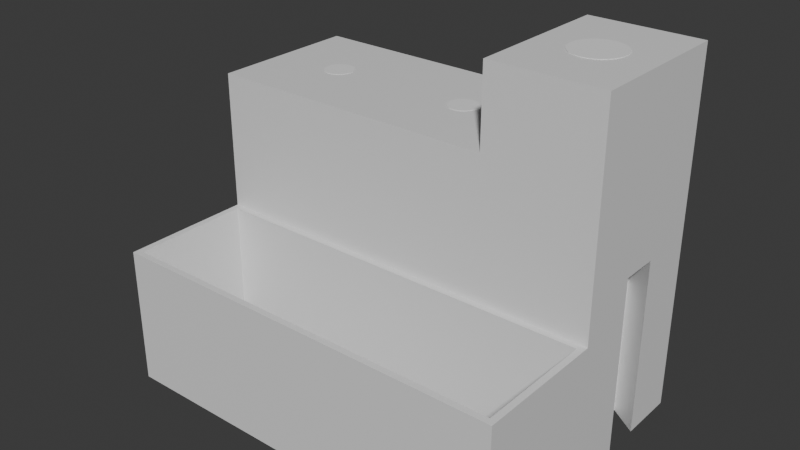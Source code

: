 # Source: LTTHolder7.blend  (saved by Blender 5.0.119; exported with 4.5.12 LTS)
import bpy
from mathutils import Matrix  # noqa: F401  (used for matrix-valued properties, if any)

bpy.ops.wm.read_factory_settings(use_empty=True)
scene = bpy.context.scene
scene.name = 'Scene'

# ---- collections
col_collection = bpy.data.collections.new('Collection'); scene.collection.children.link(col_collection)

# ---- materials (node trees are filled in below, after node groups)
mat_material = bpy.data.materials.new('Material')
mat_material.alpha_threshold = 0.0
mat_material.use_backface_culling_lightprobe_volume = False
mat_material.roughness = 0.5
mat_material.line_color = (0.0, 0.0, 0.0, 1.0)

# ---- material node trees
mat_material.use_nodes = True; mat_material.node_tree.nodes.clear()
_N = mat_material.node_tree.nodes; _L = mat_material.node_tree.links
n0 = _N.new('ShaderNodeOutputMaterial'); n0.name = 'Material Output'; n0.location = (200, 100)
n1 = _N.new('ShaderNodeBsdfPrincipled'); n1.name = 'Principled BSDF'; n1.location = (-200, 100)
_L.new(n1.outputs[0], n0.inputs[0])
n0.is_active_output = True

# ---- world
world_world = bpy.data.worlds.new('World'); scene.world = world_world
world_world.use_nodes = True; world_world.node_tree.nodes.clear()
_N = world_world.node_tree.nodes; _L = world_world.node_tree.links
n0 = _N.new('ShaderNodeOutputWorld'); n0.name = 'World Output'; n0.location = (200, 100)
n1 = _N.new('ShaderNodeBackground'); n1.name = 'Background'; n1.location = (-200, 100)
n1.inputs[0].default_value = (0.05088, 0.05088, 0.05088, 1.0)
_L.new(n1.outputs[0], n0.inputs[0])
n0.is_active_output = True
world_world.color = (0.05088, 0.05088, 0.05088)
world_world.sun_shadow_jitter_overblur = 0.0

# ---- meshes
me_cube = bpy.data.meshes.new('Cube')
me_cube.from_pydata([(-42.7, 4.9, -39.18), (5.9, 4.9, -39.18), (67.0, 25.0, 58.5), (-41.74, 4.806, -39.18), (48.6, 8.45, 28.17), (67.0, 25.0, -58.5), (-40.82, 4.527, -39.18), (6.856, 4.806, -39.18), (67.0, -25.0, 58.5), (-39.98, 4.074, -39.18), (50.25, 8.288, 28.17), (7.775, 4.527, -39.18), (-39.24, 3.465, -39.18), (67.0, -25.0, -58.5), (-67.0, 25.0, -58.5), (-38.63, 2.722, -39.18), (8.622, 4.074, -39.18), (51.83, 7.807, 28.17), (-38.17, 1.875, -39.18), (-64.92, -27.08, -12.9), (9.365, 3.465, -39.18), (-37.89, 0.9559, -39.18), (-67.0, -25.0, -58.5), (53.29, 7.026, 28.17), (-37.8, 0.0, -39.18), (9.974, 2.722, -39.18), (30.2, 25.0, -58.5), (30.2, -25.0, 58.5), (-37.89, -0.9559, -39.18), (10.43, 1.875, -39.18), (54.58, 5.975, 28.17), (-38.17, -1.875, -39.18), (30.2, -25.0, -58.5), (10.71, 0.9559, -39.18), (-38.63, -2.722, -39.18), (30.2, 25.0, 58.5), (10.8, 0.0, -39.18), (-39.24, -3.465, -39.18), (55.63, 4.695, 28.17), (30.2, -25.0, 32.7), (-39.98, -4.074, -39.18), (10.71, -0.9559, -39.18), (-67.0, -25.0, 32.7), (-40.82, -4.527, -39.18), (56.41, 3.234, 28.17), (-67.0, 25.0, 32.7), (-41.74, -4.806, -39.18), (10.43, -1.875, -39.18), (30.2, 25.0, 32.7), (-42.7, -4.9, -39.18), (56.89, 1.649, 28.17), (9.974, -2.722, -39.18), (-43.66, -4.806, -39.18), (30.2, -27.08, -12.9), (-44.58, -4.527, -39.18), (9.365, -3.465, -39.18), (57.05, 0.0, 28.17), (-45.42, -4.074, -39.18), (-18.4, -27.08, -12.9), (8.622, -4.074, -39.18), (-46.16, -3.465, -39.18), (-64.92, -65.92, -12.9), (7.775, -4.527, -39.18), (-46.77, -2.722, -39.18), (56.89, -1.649, 28.17), (-67.0, -68.0, -58.5), (-47.23, -1.875, -39.18), (6.856, -4.806, -39.18), (-47.51, -0.9559, -39.18), (30.2, -68.0, -58.5), (56.41, -3.234, 28.17), (5.9, -4.9, -39.18), (-47.6, 0.0, -39.18), (64.92, -27.08, -12.9), (-47.51, 0.9559, -39.18), (55.63, -4.695, 28.17), (4.944, -4.806, -39.18), (64.92, -65.92, -12.9), (-47.23, 1.875, -39.18), (54.58, -5.975, 28.17), (67.0, -68.0, -58.5), (-46.77, 2.722, -39.18), (4.025, -4.527, -39.18), (30.2, -25.0, -12.9), (-46.16, 3.465, -39.18), (53.29, -7.026, 28.17), (3.178, -4.074, -39.18), (-45.42, 4.074, -39.18), (-18.4, -25.0, -12.9), (-67.0, -25.0, -12.9), (-44.58, 4.527, -39.18), (2.435, -3.465, -39.18), (51.83, -7.807, 28.17), (-43.66, 4.806, -39.18), (-67.0, -68.0, -12.9), (1.826, -2.722, -39.18), (67.0, -25.0, -12.9), (50.25, -8.288, 28.17), (1.373, -1.875, -39.18), (67.0, -68.0, -12.9), (1.094, -0.9559, -39.18), (30.2, -27.08, -55.97), (48.6, -8.45, 28.17), (1.0, 0.0, -39.18), (-18.4, -27.08, -55.97), (-64.92, -27.08, -55.97), (1.094, 0.9559, -39.18), (46.95, -8.288, 28.17), (-64.92, -65.92, -55.97), (1.373, 1.875, -39.18), (64.92, -27.08, -55.97), (45.37, -7.807, 28.17), (1.826, 2.722, -39.18), (64.92, -65.92, -55.97), (67.0, 0.0, 58.5), (2.435, 3.465, -39.18), (48.6, 25.0, 58.5), (43.91, -7.026, 28.17), (48.6, -25.0, 58.5), (3.178, 4.074, -39.18), (30.2, 0.0, 58.5), (42.62, -5.975, 28.17), (4.025, 4.527, -39.18), (-18.4, 12.5, 32.7), (41.57, -4.695, 28.17), (4.944, 4.806, -39.18), (5.9, 12.5, 32.7), (40.79, -3.234, 28.17), (30.2, 12.5, 32.7), (5.9, -12.5, 32.7), (40.31, -1.649, 28.17), (-42.7, 12.5, 32.7), (5.9, 25.0, 32.7), (5.9, -25.0, 32.7), (40.15, 0.0, 28.17), (-42.7, -12.5, 32.7), (40.31, 1.649, 28.17), (-18.4, -12.5, 32.7), (-67.0, 12.5, 32.7), (40.79, 3.234, 28.17), (-18.4, 0.0, 32.7), (41.57, 4.695, 28.17), (-18.4, 25.0, 32.7), (-42.7, 25.0, 32.7), (-42.7, -25.0, 32.7), (42.62, 5.975, 28.17), (-67.0, 0.0, 32.7), (-67.0, -12.5, 32.7), (43.91, 7.026, 28.17), (30.2, 0.0, 32.7), (30.2, -12.5, 32.7), (45.37, 7.807, 28.17), (-18.4, -25.0, 32.7), (46.95, 8.288, 28.17), (40.79, -3.234, 58.5), (40.31, -1.649, 58.5), (40.15, 0.0, 58.5), (42.62, -5.975, 58.5), (41.57, -4.695, 58.5), (45.37, -7.807, 58.5), (43.91, -7.026, 58.5), (46.95, -8.288, 58.5), (48.6, -8.45, 58.5), (50.25, -8.288, 58.5), (53.29, -7.026, 58.5), (51.83, -7.807, 58.5), (57.05, 0.0, 58.5), (56.89, -1.649, 58.5), (54.58, -5.975, 58.5), (55.63, -4.695, 58.5), (56.41, -3.234, 58.5), (50.25, 8.288, 58.5), (48.6, 8.45, 58.5), (51.83, 7.807, 58.5), (53.29, 7.026, 58.5), (55.63, 4.695, 58.5), (54.58, 5.975, 58.5), (56.89, 1.649, 58.5), (56.41, 3.234, 58.5), (40.31, 1.649, 58.5), (40.79, 3.234, 58.5), (41.57, 4.695, 58.5), (42.62, 5.975, 58.5), (45.37, 7.807, 58.5), (43.91, 7.026, 58.5), (46.95, 8.288, 58.5), (5.9, -4.9, 32.7), (5.9, -4.9, 32.7), (8.622, -4.074, 32.7), (7.775, -4.527, 32.7), (6.856, -4.806, 32.7), (9.974, -2.722, 32.7), (10.8, 0.0, 32.7), (10.43, -1.875, 32.7), (10.71, -0.9559, 32.7), (9.365, -3.465, 32.7), (1.826, -2.722, 32.7), (2.435, -3.465, 32.7), (4.025, -4.527, 32.7), (4.944, -4.806, 32.7), (3.178, -4.074, 32.7), (1.094, -0.9559, 32.7), (1.0, 0.0, 32.7), (1.373, -1.875, 32.7), (1.094, 0.9559, 32.7), (1.826, 2.722, 32.7), (1.373, 1.875, 32.7), (3.178, 4.074, 32.7), (4.944, 4.806, 32.7), (5.9, 4.9, 32.7), (4.025, 4.527, 32.7), (2.435, 3.465, 32.7), (10.43, 1.875, 32.7), (10.71, 0.9559, 32.7), (7.775, 4.527, 32.7), (6.856, 4.806, 32.7), (8.622, 4.074, 32.7), (9.974, 2.722, 32.7), (9.365, 3.465, 32.7), (-41.74, -4.806, 32.7), (-42.7, -4.9, 32.7), (-39.98, -4.074, 32.7), (-40.82, -4.527, 32.7), (-37.8, 0.0, 32.7), (-37.89, -0.9559, 32.7), (-38.63, -2.722, 32.7), (-38.17, -1.875, 32.7), (-39.24, -3.465, 32.7), (-46.77, -2.722, 32.7), (-46.16, -3.465, 32.7), (-44.58, -4.527, 32.7), (-43.66, -4.806, 32.7), (-45.42, -4.074, 32.7), (-47.51, -0.9559, 32.7), (-47.6, 0.0, 32.7), (-47.23, -1.875, 32.7), (-47.51, 0.9559, 32.7), (-47.23, 1.875, 32.7), (-46.77, 2.722, 32.7), (-43.66, 4.806, 32.7), (-42.7, 4.9, 32.7), (-45.42, 4.074, 32.7), (-44.58, 4.527, 32.7), (-46.16, 3.465, 32.7), (-38.17, 1.875, 32.7), (-37.89, 0.9559, 32.7), (-41.74, 4.806, 32.7), (-40.82, 4.527, 32.7), (-38.63, 2.722, 32.7), (-39.24, 3.465, 32.7), (-39.98, 4.074, 32.7), (30.2, 0.0, -58.5), (48.6, 25.0, -58.5), (48.6, -25.0, -58.5), (48.6, 0.0, -58.5), (30.2, -12.5, -58.5), (39.4, 25.0, -58.5), (67.0, -12.5, -58.5), (39.4, -25.0, -58.5), (30.2, 12.5, -58.5), (57.8, 25.0, -58.5), (67.0, 12.5, -58.5), (57.8, -25.0, -58.5), (48.6, -12.5, -58.5), (48.6, 12.5, -58.5), (39.4, 0.0, -58.5), (57.8, 0.0, -58.5), (57.8, 12.5, -58.5), (39.4, 12.5, -58.5), (39.4, -12.5, -58.5), (57.8, -12.5, -58.5), (30.2, -18.75, -58.5), (34.8, 25.0, -58.5), (67.0, -18.75, -58.5), (34.8, -25.0, -58.5), (30.2, 6.25, -58.5), (53.2, 25.0, -58.5), (67.0, 6.25, -58.5), (53.2, -25.0, -58.5), (48.6, -18.75, -58.5), (48.6, 6.25, -58.5), (34.8, 0.0, -58.5), (53.2, 0.0, -58.5), (30.2, -6.25, -58.5), (44.0, 25.0, -58.5), (67.0, -6.25, -58.5), (44.0, -25.0, -58.5), (30.2, 18.75, -58.5), (62.4, 25.0, -58.5), (67.0, 18.75, -58.5), (62.4, -25.0, -58.5), (48.6, -6.25, -58.5), (48.6, 18.75, -58.5), (44.0, 0.0, -58.5), (57.8, 6.25, -58.5), (57.8, 18.75, -58.5), (53.2, 12.5, -58.5), (62.4, 12.5, -58.5), (39.4, 6.25, -58.5), (39.4, 18.75, -58.5), (34.8, 12.5, -58.5), (44.0, 12.5, -58.5), (39.4, -18.75, -58.5), (39.4, -6.25, -58.5), (34.8, -12.5, -58.5), (44.0, -12.5, -58.5), (57.8, -18.75, -58.5), (57.8, -6.25, -58.5), (53.2, -12.5, -58.5), (62.4, -12.5, -58.5), (53.2, -6.25, -58.5), (53.2, -18.75, -58.5), (44.0, -6.25, -58.5), (34.8, -6.25, -58.5), (34.8, -18.75, -58.5), (44.0, 18.75, -58.5), (34.8, 18.75, -58.5), (34.8, 6.25, -58.5), (62.4, 18.75, -58.5), (53.2, 18.75, -58.5), (53.2, 6.25, -58.5), (44.0, 6.25, -58.5), (44.0, -18.75, -58.5), (62.4, -18.75, -58.5), (67.0, 6.25, 0.0), (67.0, -6.25, 0.0), (57.8, -12.5, 0.0), (57.8, 12.5, 0.0), (67.0, 25.0, 0.0), (67.0, -25.0, 0.0)], [], [(126, 128, 48, 132), (132, 48, 26, 14, 45, 143, 142), (323, 273, 13, 290), (270, 285, 257), (116, 2, 328, 5, 288, 260, 276, 252, 284, 256, 272, 26, 48, 35), (138, 45, 14, 22, 42, 147, 146), (14, 26, 287, 259, 275, 251, 283, 255, 271, 32, 22), (118, 27, 39, 83, 32, 274, 258, 286, 253, 278, 262, 290, 13, 329, 8), (155, 156, 120, 27, 118, 162, 161, 159, 160, 157, 158, 154), (144, 42, 89, 83, 39, 133, 152), (150, 39, 27, 35, 48, 128, 149), (89, 22, 65, 94), (22, 32, 69, 65), (99, 94, 65, 69, 80), (13, 96, 99, 80), (69, 32, 274, 258, 286, 253, 278, 262, 290, 13, 80), (32, 83, 96, 13, 290, 262, 278, 253, 286, 258, 274), (73, 53, 101, 110), (58, 53, 83, 88), (19, 58, 88, 89), (61, 19, 89, 94), (73, 77, 99, 96), (77, 61, 94, 99), (53, 73, 96, 83), (113, 110, 101, 104, 105, 108), (77, 73, 110, 113), (58, 19, 105, 104), (61, 77, 113, 108), (19, 61, 108, 105), (53, 58, 104, 101), (163, 162, 118, 8, 114, 166, 167, 170, 169, 168, 164, 165), (177, 166, 114, 2, 116, 172, 171, 173, 174, 176, 175, 178), (185, 172, 116, 35, 120, 156, 179, 180, 181, 182, 184, 183), (131, 123, 142, 143), (220, 135, 137, 140, 223, 224, 226, 225, 227, 221, 222, 219), (187, 129, 150, 149, 192, 194, 193, 191, 195, 188, 189, 190, 186), (201, 202, 140, 137, 129, 187, 199, 198, 200, 197, 196, 203), (152, 133, 129, 137), (133, 39, 150, 129), (234, 146, 147, 135, 220, 231, 230, 232, 229, 228, 235, 233), (42, 144, 135, 147), (144, 152, 137, 135), (138, 131, 143, 45), (240, 131, 138, 146, 234, 236, 237, 238, 243, 241, 242, 239), (223, 140, 123, 131, 240, 246, 247, 250, 249, 248, 244, 245), (123, 126, 132, 142), (208, 209, 126, 123, 140, 202, 204, 206, 205, 211, 207, 210), (213, 192, 149, 128, 126, 209, 215, 214, 216, 218, 217, 212), (172, 4, 10, 171), (171, 10, 17, 173), (173, 17, 23, 174), (174, 23, 30, 176), (30, 38, 175, 176), (38, 44, 178, 175), (44, 50, 177, 178), (50, 56, 166, 177), (56, 64, 167, 166), (64, 70, 170, 167), (70, 75, 169, 170), (75, 79, 168, 169), (79, 85, 164, 168), (85, 92, 165, 164), (92, 97, 163, 165), (97, 102, 162, 163), (102, 107, 161, 162), (107, 111, 159, 161), (111, 117, 160, 159), (117, 121, 157, 160), (157, 121, 124, 158), (158, 124, 127, 154), (154, 127, 130, 155), (155, 130, 134, 156), (156, 134, 136, 179), (179, 136, 139, 180), (180, 139, 141, 181), (181, 141, 145, 182), (182, 145, 148, 184), (184, 148, 151, 183), (183, 151, 153, 185), (185, 153, 4, 172), (124, 121, 117, 111, 107, 102, 97, 92, 85, 79, 75, 70, 64, 56, 50, 44, 38, 30, 23, 17, 10, 4, 153, 151, 148, 145, 141, 139, 136, 134, 130, 127), (209, 1, 7, 215), (215, 7, 11, 214), (214, 11, 16, 216), (216, 16, 20, 218), (20, 25, 217, 218), (25, 29, 212, 217), (29, 33, 213, 212), (33, 36, 192, 213), (36, 41, 194, 192), (41, 47, 193, 194), (47, 51, 191, 193), (51, 55, 195, 191), (55, 59, 188, 195), (59, 62, 189, 188), (62, 67, 190, 189), (67, 71, 186, 190), (186, 71, 76, 199, 187), (76, 82, 198, 199), (82, 86, 200, 198), (86, 91, 197, 200), (197, 91, 95, 196), (196, 95, 98, 203), (203, 98, 100, 201), (201, 100, 103, 202), (202, 103, 106, 204), (204, 106, 109, 206), (206, 109, 112, 205), (205, 112, 115, 211), (211, 115, 119, 207), (207, 119, 122, 210), (210, 122, 125, 208), (208, 125, 1, 209), (62, 59, 55, 51, 47, 41, 36, 33, 29, 25, 20, 16, 11, 7, 1, 125, 122, 119, 115, 112, 109, 106, 103, 100, 98, 95, 91, 86, 82, 76, 71, 67), (240, 0, 3, 246), (246, 3, 6, 247), (247, 6, 9, 250), (250, 9, 12, 249), (12, 15, 248, 249), (15, 18, 244, 248), (18, 21, 245, 244), (21, 24, 223, 245), (24, 28, 224, 223), (28, 31, 226, 224), (31, 34, 225, 226), (34, 37, 227, 225), (37, 40, 221, 227), (40, 43, 222, 221), (43, 46, 219, 222), (46, 49, 220, 219), (49, 52, 231, 220), (52, 54, 230, 231), (54, 57, 232, 230), (57, 60, 229, 232), (229, 60, 63, 228), (228, 63, 66, 235), (235, 66, 68, 233), (233, 68, 72, 234), (234, 72, 74, 236), (236, 74, 78, 237), (237, 78, 81, 238), (238, 81, 84, 243), (243, 84, 87, 241), (241, 87, 90, 242), (242, 90, 93, 239), (239, 93, 0, 240), (87, 84, 81, 78, 74, 72, 68, 66, 63, 60, 57, 54, 52, 49, 46, 43, 40, 37, 34, 31, 28, 24, 21, 18, 15, 12, 9, 6, 3, 0, 93, 90), (322, 279, 253, 286), (321, 280, 254, 293), (320, 294, 266, 282), (319, 295, 267, 296), (318, 289, 261, 297), (317, 298, 265, 281), (316, 299, 268, 300), (315, 292, 264, 301), (314, 302, 258, 274), (313, 303, 269, 304), (312, 291, 263, 305), (311, 306, 262, 278), (310, 307, 270, 308), (291, 310, 308, 263), (254, 282, 310, 291), (282, 266, 307, 310), (279, 311, 278, 253), (263, 308, 311, 279), (308, 270, 306, 311), (303, 312, 305, 269), (265, 293, 312, 303), (293, 254, 291, 312), (283, 313, 304, 255), (251, 281, 313, 283), (281, 265, 303, 313), (271, 314, 274, 32), (255, 304, 314, 271), (304, 269, 302, 314), (299, 315, 301, 268), (256, 284, 315, 299), (284, 252, 292, 315), (287, 316, 300, 259), (26, 272, 316, 287), (272, 256, 299, 316), (275, 317, 281, 251), (259, 300, 317, 275), (300, 268, 298, 317), (295, 318, 297, 267), (260, 288, 318, 295), (288, 5, 289, 318), (292, 319, 296, 264), (252, 276, 319, 292), (276, 260, 295, 319), (280, 320, 282, 254), (264, 296, 320, 280), (296, 267, 294, 320), (298, 321, 293, 265), (268, 301, 321, 298), (301, 264, 280, 321), (302, 322, 286, 258), (269, 305, 322, 302), (305, 263, 279, 322), (306, 323, 290, 262), (270, 309, 323, 306), (309, 257, 273, 323), (326, 327, 324, 325), (267, 277, 324, 327), (277, 267, 261), (270, 267, 327, 326), (285, 270, 326, 325), (329, 13, 285, 325), (328, 324, 277, 5), (328, 2, 8, 329)])
_uv = me_cube.uv_layers.new(name='UVMap')
_uv.uv.foreach_set('vector', [0.1545, 0.1481, 0.1539, 0.1974, 0.0, 0.0, 0.0, 0.0, 0.0, 0.0, 0.0, 0.0, 0.375, 0.4603, 0.125, 0.5, 0.0, 0.0, 0.0, 0.0, 0.0, 0.0, 0.37, 0.7188, 0.375, 0.7188, 0.375, 0.75, 0.37, 0.75, 0.0, 0.0, 0.0, 0.0, 0.0, 0.0, 0.625, 0.4801, 0.625, 0.5, 0.5, 0.5, 0.375, 0.5, 0.375, 0.495, 0.375, 0.4901, 0.375, 0.4851, 0.375, 0.4801, 0.375, 0.4752, 0.375, 0.4702, 0.375, 0.4652, 0.375, 0.4603, 0.6155, 0.4603, 0.625, 0.4603, 0.1562, 0.0, 0.0, 0.0, 0.125, 0.5, 0.125, 0.75, 0.625, 0.0, 0.4688, 0.0, 0.3125, 0.0, 0.125, 0.5, 0.3353, 0.5, 0.3353, 0.5312, 0.3353, 0.5625, 0.3353, 0.5938, 0.3353, 0.625, 0.3353, 0.6562, 0.3353, 0.6875, 0.3353, 0.7188, 0.3353, 0.75, 0.125, 0.75, 0.625, 0.7699, 0.625, 0.7897, 0.6155, 0.7897, 0.4953, 0.7897, 0.375, 0.7897, 0.375, 0.7848, 0.375, 0.7798, 0.375, 0.7748, 0.375, 0.7699, 0.375, 0.7649, 0.375, 0.7599, 0.375, 0.755, 0.375, 0.75, 0.5, 0.75, 0.625, 0.75, 0.6538, 0.6332, 0.654, 0.625, 0.6647, 0.625, 0.6647, 0.75, 0.6449, 0.75, 0.6449, 0.6673, 0.6467, 0.6664, 0.6484, 0.664, 0.6499, 0.6601, 0.6513, 0.6549, 0.6525, 0.6485, 0.6533, 0.6412, 0.6226, 0.1974, 0.625, 0.0, 0.5, 0.0, 0.4953, 0.7897, 0.6155, 0.7897, 0.6179, 0.5923, 0.6203, 0.3949, 0.4616, 0.5923, 0.6155, 0.7897, 0.625, 0.7897, 0.625, 0.4603, 0.0, 0.0, 0.1539, 0.1974, 0.3078, 0.3949, 0.5, 0.0, 0.375, 0.0, 0.375, 0.0, 0.5, 0.0, 0.125, 0.75, 0.3353, 0.75, 0.3353, 0.75, 0.125, 0.75, 0.5, 0.7897, 0.5, 1.0, 0.375, 1.0, 0.375, 0.7897, 0.375, 0.7897, 0.375, 0.7897, 0.4953, 0.7897, 0.4953, 0.7897, 0.375, 0.7897, 0.3353, 0.75, 0.3353, 0.75, 0.3353, 0.75, 0.3353, 0.75, 0.3353, 0.75, 0.3353, 0.75, 0.3353, 0.75, 0.3353, 0.75, 0.3353, 0.75, 0.3353, 0.75, 0.3353, 0.75, 0.375, 0.7897, 0.4953, 0.7897, 0.4953, 0.7897, 0.375, 0.7897, 0.375, 0.7897, 0.375, 0.7897, 0.375, 0.7897, 0.375, 0.7897, 0.375, 0.7897, 0.375, 0.7897, 0.375, 0.7897, 0.5, 0.7908, 0.5, 0.7954, 0.5, 0.7954, 0.5, 0.7908, 0.5, 0.8966, 0.5, 0.7954, 0.5, 0.7897, 0.5, 0.8949, 0.5, 0.9959, 0.5, 0.8966, 0.5, 0.8949, 0.5, 1.0, 0.5, 0.9965, 0.5, 0.9959, 0.5, 1.0, 0.5, 1.0, 0.5, 0.7908, 0.5, 0.7926, 0.5, 0.7897, 0.5, 0.7897, 0.5, 0.7926, 0.5, 0.9965, 0.5, 1.0, 0.5, 0.7897, 0.5, 0.7954, 0.5, 0.7908, 0.5, 0.7897, 0.5, 0.7897, 0.5, 0.7926, 0.5, 0.7908, 0.5, 0.7954, 0.5, 0.8966, 0.5, 0.9959, 0.5, 0.9965, 0.5, 0.7926, 0.5, 0.7908, 0.5, 0.7908, 0.5, 0.7926, 0.5, 0.8966, 0.5, 0.9959, 0.5, 0.9959, 0.5, 0.8966, 0.5, 0.9965, 0.5, 0.7926, 0.5, 0.7926, 0.5, 0.9965, 0.5, 0.9959, 0.5, 0.9965, 0.5, 0.9965, 0.5, 0.9959, 0.5, 0.7954, 0.5, 0.8966, 0.5, 0.8966, 0.5, 0.7954, 0.6431, 0.6664, 0.6449, 0.6673, 0.6449, 0.75, 0.625, 0.75, 0.625, 0.625, 0.6357, 0.625, 0.6359, 0.6332, 0.6364, 0.6412, 0.6373, 0.6485, 0.6384, 0.6549, 0.6398, 0.6601, 0.6414, 0.664, 0.6359, 0.6168, 0.6357, 0.625, 0.625, 0.625, 0.625, 0.5, 0.6449, 0.5, 0.6449, 0.5827, 0.6431, 0.5836, 0.6414, 0.586, 0.6398, 0.5899, 0.6384, 0.5951, 0.6373, 0.6015, 0.6364, 0.6088, 0.6467, 0.5836, 0.6449, 0.5827, 0.6449, 0.5, 0.6647, 0.5, 0.6647, 0.625, 0.654, 0.625, 0.6538, 0.6168, 0.6533, 0.6088, 0.6525, 0.6015, 0.6513, 0.5951, 0.6499, 0.5899, 0.6484, 0.586, 0.1557, 0.04936, 0.1551, 0.09872, 0.0, 0.0, 0.0, 0.0, 0.3723, 0.1181, 0.467, 0.1481, 0.4652, 0.2962, 0.3101, 0.1974, 0.3111, 0.1186, 0.323, 0.1231, 0.3344, 0.1263, 0.345, 0.1283, 0.3543, 0.1289, 0.3619, 0.128, 0.3676, 0.1259, 0.3711, 0.1225, 0.3695, 0.3542, 0.4634, 0.4442, 0.4616, 0.5923, 0.3078, 0.3949, 0.3087, 0.3161, 0.3205, 0.328, 0.3319, 0.3386, 0.3424, 0.3473, 0.3516, 0.3537, 0.3591, 0.3577, 0.3648, 0.359, 0.3683, 0.3579, 0.3695, 0.3542, 0.321, 0.2869, 0.3092, 0.2762, 0.3101, 0.1974, 0.4652, 0.2962, 0.4634, 0.4442, 0.3695, 0.3542, 0.3684, 0.3483, 0.365, 0.3405, 0.3595, 0.3312, 0.352, 0.3207, 0.3428, 0.3096, 0.3324, 0.2981, 0.6203, 0.3949, 0.6179, 0.5923, 0.4634, 0.4442, 0.4652, 0.2962, 0.6179, 0.5923, 0.6155, 0.7897, 0.4616, 0.5923, 0.4634, 0.4442, 0.3116, 0.07881, 0.3125, 0.0, 0.4688, 0.0, 0.467, 0.1481, 0.3723, 0.1181, 0.3712, 0.1129, 0.3678, 0.1073, 0.3622, 0.1016, 0.3547, 0.09592, 0.3454, 0.09062, 0.3349, 0.0859, 0.3235, 0.08193, 0.625, 0.0, 0.6226, 0.1974, 0.467, 0.1481, 0.4688, 0.0, 0.6226, 0.1974, 0.6203, 0.3949, 0.4652, 0.2962, 0.467, 0.1481, 0.1562, 0.0, 0.1557, 0.04936, 0.0, 0.0, 0.0, 0.0, 0.2503, 0.07937, 0.1557, 0.04936, 0.1562, 0.0, 0.3125, 0.0, 0.3116, 0.07881, 0.2996, 0.07646, 0.2882, 0.07475, 0.2776, 0.07372, 0.2683, 0.07337, 0.2607, 0.07374, 0.255, 0.07486, 0.2515, 0.07674, 0.3111, 0.1186, 0.3101, 0.1974, 0.1551, 0.09872, 0.1557, 0.04936, 0.2503, 0.07937, 0.2514, 0.08274, 0.2549, 0.08682, 0.2605, 0.09152, 0.268, 0.0967, 0.2772, 0.1022, 0.2878, 0.1079, 0.2992, 0.1134, 0.1551, 0.09872, 0.1545, 0.1481, 0.0, 0.0, 0.0, 0.0, 0.2496, 0.2362, 0.2484, 0.2381, 0.1545, 0.1481, 0.1551, 0.09872, 0.3101, 0.1974, 0.3092, 0.2762, 0.2974, 0.2664, 0.286, 0.2574, 0.2755, 0.2497, 0.2663, 0.2434, 0.2587, 0.239, 0.2531, 0.2365, 0.2969, 0.3033, 0.3087, 0.3161, 0.3078, 0.3949, 0.1539, 0.1974, 0.1545, 0.1481, 0.2484, 0.2381, 0.2495, 0.2422, 0.2529, 0.2485, 0.2585, 0.2568, 0.266, 0.2668, 0.2751, 0.2782, 0.2856, 0.2905, 1.0, 0.9972, 1.0, 0.5, 0.9688, 0.5, 0.9688, 0.9972, 0.9688, 0.9972, 0.9688, 0.5, 0.9375, 0.5, 0.9375, 0.9972, 0.9375, 0.9972, 0.9375, 0.5, 0.9062, 0.5, 0.9062, 0.9972, 0.9062, 0.9972, 0.9062, 0.5, 0.875, 0.5, 0.875, 0.9972, 0.875, 0.5, 0.8438, 0.5, 0.8438, 0.9972, 0.875, 0.9972, 0.8438, 0.5, 0.8125, 0.5, 0.8125, 0.9972, 0.8438, 0.9972, 0.8125, 0.5, 0.7812, 0.5, 0.7812, 0.9972, 0.8125, 0.9972, 0.7812, 0.5, 0.75, 0.5, 0.75, 0.9972, 0.7812, 0.9972, 0.75, 0.5, 0.7188, 0.5, 0.7188, 0.9972, 0.75, 0.9972, 0.7188, 0.5, 0.6875, 0.5, 0.6875, 0.9972, 0.7188, 0.9972, 0.6875, 0.5, 0.6562, 0.5, 0.6562, 0.9972, 0.6875, 0.9972, 0.6562, 0.5, 0.625, 0.5, 0.625, 0.9972, 0.6562, 0.9972, 0.625, 0.5, 0.5938, 0.5, 0.5938, 0.9972, 0.625, 0.9972, 0.5938, 0.5, 0.5625, 0.5, 0.5625, 0.9972, 0.5938, 0.9972, 0.5625, 0.5, 0.5312, 0.5, 0.5312, 0.9972, 0.5625, 0.9972, 0.5312, 0.5, 0.5, 0.5, 0.5, 0.9972, 0.5312, 0.9972, 0.5, 0.5, 0.4688, 0.5, 0.4688, 0.9972, 0.5, 0.9972, 0.4688, 0.5, 0.4375, 0.5, 0.4375, 0.9972, 0.4688, 0.9972, 0.4375, 0.5, 0.4062, 0.5, 0.4062, 0.9972, 0.4375, 0.9972, 0.4062, 0.5, 0.375, 0.5, 0.375, 0.9972, 0.4062, 0.9972, 0.375, 0.9972, 0.375, 0.5, 0.3438, 0.5, 0.3438, 0.9972, 0.3438, 0.9972, 0.3438, 0.5, 0.3125, 0.5, 0.3125, 0.9972, 0.3125, 0.9972, 0.3125, 0.5, 0.2812, 0.5, 0.2812, 0.9972, 0.2812, 0.9972, 0.2812, 0.5, 0.25, 0.5, 0.25, 0.9972, 0.25, 0.9972, 0.25, 0.5, 0.2188, 0.5, 0.2188, 0.9972, 0.2188, 0.9972, 0.2188, 0.5, 0.1875, 0.5, 0.1875, 0.9972, 0.1875, 0.9972, 0.1875, 0.5, 0.1562, 0.5, 0.1562, 0.9972, 0.1562, 0.9972, 0.1562, 0.5, 0.125, 0.5, 0.125, 0.9972, 0.125, 0.9972, 0.125, 0.5, 0.09375, 0.5, 0.09375, 0.9972, 0.09375, 0.9972, 0.09375, 0.5, 0.0625, 0.5, 0.0625, 0.9972, 0.0625, 0.9972, 0.0625, 0.5, 0.03125, 0.5, 0.03125, 0.9972, 0.03125, 0.9972, 0.03125, 0.5, 0.0, 0.5, 0.0, 0.9972, 0.5504, 0.1167, 0.5803, 0.08029, 0.6167, 0.05045, 0.6582, 0.02827, 0.7032, 0.01461, 0.75, 0.01, 0.7968, 0.01461, 0.8418, 0.02827, 0.8833, 0.05045, 0.9197, 0.08029, 0.9496, 0.1167, 0.9717, 0.1582, 0.9854, 0.2032, 0.99, 0.25, 0.9854, 0.2968, 0.9717, 0.3418, 0.9496, 0.3833, 0.9197, 0.4197, 0.8833, 0.4496, 0.8418, 0.4717, 0.7968, 0.4854, 0.75, 0.49, 0.7032, 0.4854, 0.6582, 0.4717, 0.6167, 0.4496, 0.5803, 0.4197, 0.5504, 0.3833, 0.5283, 0.3418, 0.5146, 0.2968, 0.51, 0.25, 0.5146, 0.2032, 0.5283, 0.1582, 1.0, 0.9992, 1.0, 0.5, 0.9688, 0.5, 0.9688, 0.9992, 0.9688, 0.9992, 0.9688, 0.5, 0.9375, 0.5, 0.9375, 0.9992, 0.9375, 0.9992, 0.9375, 0.5, 0.9062, 0.5, 0.9062, 0.9992, 0.9062, 0.9992, 0.9062, 0.5, 0.875, 0.5, 0.875, 0.9992, 0.875, 0.5, 0.8438, 0.5, 0.8438, 0.9992, 0.875, 0.9992, 0.8438, 0.5, 0.8125, 0.5, 0.8125, 0.9992, 0.8438, 0.9992, 0.8125, 0.5, 0.7812, 0.5, 0.7812, 0.9992, 0.8125, 0.9992, 0.7812, 0.5, 0.75, 0.5, 0.75, 0.9992, 0.7812, 0.9992, 0.75, 0.5, 0.7188, 0.5, 0.7188, 0.9992, 0.75, 0.9992, 0.7188, 0.5, 0.6875, 0.5, 0.6875, 0.9992, 0.7188, 0.9992, 0.6875, 0.5, 0.6562, 0.5, 0.6562, 0.9992, 0.6875, 0.9992, 0.6562, 0.5, 0.625, 0.5, 0.625, 0.9992, 0.6562, 0.9992, 0.625, 0.5, 0.5938, 0.5, 0.5938, 0.9992, 0.625, 0.9992, 0.5938, 0.5, 0.5625, 0.5, 0.5625, 0.9992, 0.5938, 0.9992, 0.5625, 0.5, 0.5312, 0.5, 0.5312, 0.9992, 0.5625, 0.9992, 0.5312, 0.5, 0.5, 0.5, 0.5, 0.9992, 0.5312, 0.9992, 0.5, 0.9992, 0.5, 0.5, 0.4688, 0.5, 0.4688, 0.9992, 0.5, 0.9992, 0.4688, 0.5, 0.4375, 0.5, 0.4375, 0.9992, 0.4688, 0.9992, 0.4375, 0.5, 0.4062, 0.5, 0.4062, 0.9992, 0.4375, 0.9992, 0.4062, 0.5, 0.375, 0.5, 0.375, 0.9992, 0.4062, 0.9992, 0.375, 0.9992, 0.375, 0.5, 0.3438, 0.5, 0.3438, 0.9992, 0.3438, 0.9992, 0.3438, 0.5, 0.3125, 0.5, 0.3125, 0.9992, 0.3125, 0.9992, 0.3125, 0.5, 0.2812, 0.5, 0.2812, 0.9992, 0.2812, 0.9992, 0.2812, 0.5, 0.25, 0.5, 0.25, 0.9992, 0.25, 0.9992, 0.25, 0.5, 0.2188, 0.5, 0.2188, 0.9992, 0.2188, 0.9992, 0.2188, 0.5, 0.1875, 0.5, 0.1875, 0.9992, 0.1875, 0.9992, 0.1875, 0.5, 0.1562, 0.5, 0.1562, 0.9992, 0.1562, 0.9992, 0.1562, 0.5, 0.125, 0.5, 0.125, 0.9992, 0.125, 0.9992, 0.125, 0.5, 0.09375, 0.5, 0.09375, 0.9992, 0.09375, 0.9992, 0.09375, 0.5, 0.0625, 0.5, 0.0625, 0.9992, 0.0625, 0.9992, 0.0625, 0.5, 0.03125, 0.5, 0.03125, 0.9992, 0.03125, 0.9992, 0.03125, 0.5, 0.0, 0.5, 0.0, 0.9992, 0.8418, 0.02827, 0.8833, 0.05045, 0.9197, 0.08029, 0.9496, 0.1167, 0.9717, 0.1582, 0.9854, 0.2032, 0.99, 0.25, 0.9854, 0.2968, 0.9717, 0.3418, 0.9496, 0.3833, 0.9197, 0.4197, 0.8833, 0.4496, 0.8418, 0.4717, 0.7968, 0.4854, 0.75, 0.49, 0.7032, 0.4854, 0.6582, 0.4717, 0.6167, 0.4496, 0.5803, 0.4197, 0.5504, 0.3833, 0.5283, 0.3418, 0.5146, 0.2968, 0.51, 0.25, 0.5146, 0.2032, 0.5283, 0.1582, 0.5504, 0.1167, 0.5803, 0.08029, 0.6167, 0.05045, 0.6582, 0.02827, 0.7032, 0.01461, 0.75, 0.01, 0.7968, 0.01461, 1.0, 0.9992, 1.0, 0.5, 0.9688, 0.5, 0.9688, 0.9992, 0.9688, 0.9992, 0.9688, 0.5, 0.9375, 0.5, 0.9375, 0.9992, 0.9375, 0.9992, 0.9375, 0.5, 0.9062, 0.5, 0.9062, 0.9992, 0.9062, 0.9992, 0.9062, 0.5, 0.875, 0.5, 0.875, 0.9992, 0.875, 0.5, 0.8438, 0.5, 0.8438, 0.9992, 0.875, 0.9992, 0.8438, 0.5, 0.8125, 0.5, 0.8125, 0.9992, 0.8438, 0.9992, 0.8125, 0.5, 0.7812, 0.5, 0.7812, 0.9992, 0.8125, 0.9992, 0.7812, 0.5, 0.75, 0.5, 0.75, 0.9992, 0.7812, 0.9992, 0.75, 0.5, 0.7188, 0.5, 0.7188, 0.9992, 0.75, 0.9992, 0.7188, 0.5, 0.6875, 0.5, 0.6875, 0.9992, 0.7188, 0.9992, 0.6875, 0.5, 0.6562, 0.5, 0.6562, 0.9992, 0.6875, 0.9992, 0.6562, 0.5, 0.625, 0.5, 0.625, 0.9992, 0.6562, 0.9992, 0.625, 0.5, 0.5938, 0.5, 0.5938, 0.9992, 0.625, 0.9992, 0.5938, 0.5, 0.5625, 0.5, 0.5625, 0.9992, 0.5938, 0.9992, 0.5625, 0.5, 0.5312, 0.5, 0.5312, 0.9992, 0.5625, 0.9992, 0.5312, 0.5, 0.5, 0.5, 0.5, 0.9992, 0.5312, 0.9992, 0.5, 0.5, 0.4688, 0.5, 0.4688, 0.9992, 0.5, 0.9992, 0.4688, 0.5, 0.4375, 0.5, 0.4375, 0.9992, 0.4688, 0.9992, 0.4375, 0.5, 0.4062, 0.5, 0.4062, 0.9992, 0.4375, 0.9992, 0.4062, 0.5, 0.375, 0.5, 0.375, 0.9992, 0.4062, 0.9992, 0.375, 0.9992, 0.375, 0.5, 0.3438, 0.5, 0.3438, 0.9992, 0.3438, 0.9992, 0.3438, 0.5, 0.3125, 0.5, 0.3125, 0.9992, 0.3125, 0.9992, 0.3125, 0.5, 0.2812, 0.5, 0.2812, 0.9992, 0.2812, 0.9992, 0.2812, 0.5, 0.25, 0.5, 0.25, 0.9992, 0.25, 0.9992, 0.25, 0.5, 0.2188, 0.5, 0.2188, 0.9992, 0.2188, 0.9992, 0.2188, 0.5, 0.1875, 0.5, 0.1875, 0.9992, 0.1875, 0.9992, 0.1875, 0.5, 0.1562, 0.5, 0.1562, 0.9992, 0.1562, 0.9992, 0.1562, 0.5, 0.125, 0.5, 0.125, 0.9992, 0.125, 0.9992, 0.125, 0.5, 0.09375, 0.5, 0.09375, 0.9992, 0.09375, 0.9992, 0.09375, 0.5, 0.0625, 0.5, 0.0625, 0.9992, 0.0625, 0.9992, 0.0625, 0.5, 0.03125, 0.5, 0.03125, 0.9992, 0.03125, 0.9992, 0.03125, 0.5, 0.0, 0.5, 0.0, 0.9992, 0.6167, 0.4496, 0.5803, 0.4197, 0.5504, 0.3833, 0.5283, 0.3418, 0.5146, 0.2968, 0.51, 0.25, 0.5146, 0.2032, 0.5283, 0.1582, 0.5504, 0.1167, 0.5803, 0.08029, 0.6167, 0.05045, 0.6582, 0.02827, 0.7032, 0.01461, 0.75, 0.01, 0.7968, 0.01461, 0.8418, 0.02827, 0.8833, 0.05045, 0.9197, 0.08029, 0.9496, 0.1167, 0.9717, 0.1582, 0.9854, 0.2032, 0.99, 0.25, 0.9854, 0.2968, 0.9717, 0.3418, 0.9496, 0.3833, 0.9197, 0.4197, 0.8833, 0.4496, 0.8418, 0.4717, 0.7968, 0.4854, 0.75, 0.49, 0.7032, 0.4854, 0.6582, 0.4717, 0.3502, 0.7188, 0.3551, 0.7188, 0.3551, 0.75, 0.3502, 0.75, 0.3502, 0.5938, 0.3551, 0.5938, 0.3551, 0.625, 0.3502, 0.625, 0.3601, 0.5938, 0.3651, 0.5938, 0.3651, 0.625, 0.3601, 0.625, 0.3601, 0.5312, 0.3651, 0.5312, 0.3651, 0.5625, 0.3601, 0.5625, 0.37, 0.5312, 0.375, 0.5312, 0.375, 0.5625, 0.37, 0.5625, 0.3402, 0.5938, 0.3452, 0.5938, 0.3452, 0.625, 0.3402, 0.625, 0.3402, 0.5312, 0.3452, 0.5312, 0.3452, 0.5625, 0.3402, 0.5625, 0.3502, 0.5312, 0.3551, 0.5312, 0.3551, 0.5625, 0.3502, 0.5625, 0.3402, 0.7188, 0.3452, 0.7188, 0.3452, 0.75, 0.3402, 0.75, 0.3402, 0.6562, 0.3452, 0.6562, 0.3452, 0.6875, 0.3402, 0.6875, 0.3502, 0.6562, 0.3551, 0.6562, 0.3551, 0.6875, 0.3502, 0.6875, 0.3601, 0.7188, 0.3651, 0.7188, 0.3651, 0.75, 0.3601, 0.75, 0.3601, 0.6562, 0.3651, 0.6562, 0.3651, 0.6875, 0.3601, 0.6875, 0.3551, 0.6562, 0.3601, 0.6562, 0.3601, 0.6875, 0.3551, 0.6875, 0.3551, 0.625, 0.3601, 0.625, 0.3601, 0.6562, 0.3551, 0.6562, 0.3601, 0.625, 0.3651, 0.625, 0.3651, 0.6562, 0.3601, 0.6562, 0.3551, 0.7188, 0.3601, 0.7188, 0.3601, 0.75, 0.3551, 0.75, 0.3551, 0.6875, 0.3601, 0.6875, 0.3601, 0.7188, 0.3551, 0.7188, 0.3601, 0.6875, 0.3651, 0.6875, 0.3651, 0.7188, 0.3601, 0.7188, 0.3452, 0.6562, 0.3502, 0.6562, 0.3502, 0.6875, 0.3452, 0.6875, 0.3452, 0.625, 0.3502, 0.625, 0.3502, 0.6562, 0.3452, 0.6562, 0.3502, 0.625, 0.3551, 0.625, 0.3551, 0.6562, 0.3502, 0.6562, 0.3353, 0.6562, 0.3402, 0.6562, 0.3402, 0.6875, 0.3353, 0.6875, 0.3353, 0.625, 0.3402, 0.625, 0.3402, 0.6562, 0.3353, 0.6562, 0.3402, 0.625, 0.3452, 0.625, 0.3452, 0.6562, 0.3402, 0.6562, 0.3353, 0.7188, 0.3402, 0.7188, 0.3402, 0.75, 0.3353, 0.75, 0.3353, 0.6875, 0.3402, 0.6875, 0.3402, 0.7188, 0.3353, 0.7188, 0.3402, 0.6875, 0.3452, 0.6875, 0.3452, 0.7188, 0.3402, 0.7188, 0.3452, 0.5312, 0.3502, 0.5312, 0.3502, 0.5625, 0.3452, 0.5625, 0.3452, 0.5, 0.3502, 0.5, 0.3502, 0.5312, 0.3452, 0.5312, 0.3502, 0.5, 0.3551, 0.5, 0.3551, 0.5312, 0.3502, 0.5312, 0.3353, 0.5312, 0.3402, 0.5312, 0.3402, 0.5625, 0.3353, 0.5625, 0.3353, 0.5, 0.3402, 0.5, 0.3402, 0.5312, 0.3353, 0.5312, 0.3402, 0.5, 0.3452, 0.5, 0.3452, 0.5312, 0.3402, 0.5312, 0.3353, 0.5938, 0.3402, 0.5938, 0.3402, 0.625, 0.3353, 0.625, 0.3353, 0.5625, 0.3402, 0.5625, 0.3402, 0.5938, 0.3353, 0.5938, 0.3402, 0.5625, 0.3452, 0.5625, 0.3452, 0.5938, 0.3402, 0.5938, 0.3651, 0.5312, 0.37, 0.5312, 0.37, 0.5625, 0.3651, 0.5625, 0.3651, 0.5, 0.37, 0.5, 0.37, 0.5312, 0.3651, 0.5312, 0.37, 0.5, 0.375, 0.5, 0.375, 0.5312, 0.37, 0.5312, 0.3551, 0.5312, 0.3601, 0.5312, 0.3601, 0.5625, 0.3551, 0.5625, 0.3551, 0.5, 0.3601, 0.5, 0.3601, 0.5312, 0.3551, 0.5312, 0.3601, 0.5, 0.3651, 0.5, 0.3651, 0.5312, 0.3601, 0.5312, 0.3551, 0.5938, 0.3601, 0.5938, 0.3601, 0.625, 0.3551, 0.625, 0.3551, 0.5625, 0.3601, 0.5625, 0.3601, 0.5938, 0.3551, 0.5938, 0.3601, 0.5625, 0.3651, 0.5625, 0.3651, 0.5938, 0.3601, 0.5938, 0.3452, 0.5938, 0.3502, 0.5938, 0.3502, 0.625, 0.3452, 0.625, 0.3452, 0.5625, 0.3502, 0.5625, 0.3502, 0.5938, 0.3452, 0.5938, 0.3502, 0.5625, 0.3551, 0.5625, 0.3551, 0.5938, 0.3502, 0.5938, 0.3452, 0.7188, 0.3502, 0.7188, 0.3502, 0.75, 0.3452, 0.75, 0.3452, 0.6875, 0.3502, 0.6875, 0.3502, 0.7188, 0.3452, 0.7188, 0.3502, 0.6875, 0.3551, 0.6875, 0.3551, 0.7188, 0.3502, 0.7188, 0.3651, 0.7188, 0.37, 0.7188, 0.37, 0.75, 0.3651, 0.75, 0.3651, 0.6875, 0.37, 0.6875, 0.37, 0.7188, 0.3651, 0.7188, 0.37, 0.6875, 0.375, 0.6875, 0.375, 0.7188, 0.37, 0.7188, 0.0, 0.0, 0.0, 0.0, 0.0, 0.0, 0.0, 0.0, 0.0, 0.0, 0.0, 0.0, 0.0, 0.0, 0.0, 0.0, 0.0, 0.0, 0.0, 0.0, 0.0, 0.0, 0.0, 0.0, 0.0, 0.0, 0.0, 0.0, 0.0, 0.0, 0.0, 0.0, 0.0, 0.0, 0.0, 0.0, 0.0, 0.0, 0.5, 0.75, 0.375, 0.75, 0.0, 0.0, 0.0, 0.0, 0.5, 0.5, 0.0, 0.0, 0.0, 0.0, 0.375, 0.5, 0.5, 0.5, 0.625, 0.5, 0.625, 0.75, 0.5, 0.75])
me_cube.materials.append(mat_material)
me_cube.use_mirror_vertex_groups = False
me_cube.update()
me_cylinder = bpy.data.meshes.new('Cylinder')
me_cylinder.from_pydata([(0.0, 1.0, -1.0), (0.0, 1.0, 1.0), (0.1951, 0.9808, -1.0), (0.1951, 0.9808, 1.0), (0.3827, 0.9239, -1.0), (0.3827, 0.9239, 1.0), (0.5556, 0.8315, -1.0), (0.5556, 0.8315, 1.0), (0.7071, 0.7071, -1.0), (0.7071, 0.7071, 1.0), (0.8315, 0.5556, -1.0), (0.8315, 0.5556, 1.0), (0.9239, 0.3827, -1.0), (0.9239, 0.3827, 1.0), (0.9808, 0.1951, -1.0), (0.9808, 0.1951, 1.0), (1.0, 0.0, -1.0), (1.0, 0.0, 1.0), (0.9808, -0.1951, -1.0), (0.9808, -0.1951, 1.0), (0.9239, -0.3827, -1.0), (0.9239, -0.3827, 1.0), (0.8315, -0.5556, -1.0), (0.8315, -0.5556, 1.0), (0.7071, -0.7071, -1.0), (0.7071, -0.7071, 1.0), (0.5556, -0.8315, -1.0), (0.5556, -0.8315, 1.0), (0.3827, -0.9239, -1.0), (0.3827, -0.9239, 1.0), (0.1951, -0.9808, -1.0), (0.1951, -0.9808, 1.0), (0.0, -1.0, -1.0), (0.0, -1.0, 1.0), (-0.1951, -0.9808, -1.0), (-0.1951, -0.9808, 1.0), (-0.3827, -0.9239, -1.0), (-0.3827, -0.9239, 1.0), (-0.5556, -0.8315, -1.0), (-0.5556, -0.8315, 1.0), (-0.7071, -0.7071, -1.0), (-0.7071, -0.7071, 1.0), (-0.8315, -0.5556, -1.0), (-0.8315, -0.5556, 1.0), (-0.9239, -0.3827, -1.0), (-0.9239, -0.3827, 1.0), (-0.9808, -0.1951, -1.0), (-0.9808, -0.1951, 1.0), (-1.0, 0.0, -1.0), (-1.0, 0.0, 1.0), (-0.9808, 0.1951, -1.0), (-0.9808, 0.1951, 1.0), (-0.9239, 0.3827, -1.0), (-0.9239, 0.3827, 1.0), (-0.8315, 0.5556, -1.0), (-0.8315, 0.5556, 1.0), (-0.7071, 0.7071, -1.0), (-0.7071, 0.7071, 1.0), (-0.5556, 0.8315, -1.0), (-0.5556, 0.8315, 1.0), (-0.3827, 0.9239, -1.0), (-0.3827, 0.9239, 1.0), (-0.1951, 0.9808, -1.0), (-0.1951, 0.9808, 1.0)], [], [(0, 1, 3, 2), (2, 3, 5, 4), (4, 5, 7, 6), (6, 7, 9, 8), (8, 9, 11, 10), (10, 11, 13, 12), (12, 13, 15, 14), (14, 15, 17, 16), (16, 17, 19, 18), (18, 19, 21, 20), (20, 21, 23, 22), (22, 23, 25, 24), (24, 25, 27, 26), (26, 27, 29, 28), (28, 29, 31, 30), (30, 31, 33, 32), (32, 33, 35, 34), (34, 35, 37, 36), (36, 37, 39, 38), (38, 39, 41, 40), (40, 41, 43, 42), (42, 43, 45, 44), (44, 45, 47, 46), (46, 47, 49, 48), (48, 49, 51, 50), (50, 51, 53, 52), (52, 53, 55, 54), (54, 55, 57, 56), (56, 57, 59, 58), (58, 59, 61, 60), (3, 1, 63, 61, 59, 57, 55, 53, 51, 49, 47, 45, 43, 41, 39, 37, 35, 33, 31, 29, 27, 25, 23, 21, 19, 17, 15, 13, 11, 9, 7, 5), (60, 61, 63, 62), (62, 63, 1, 0), (0, 2, 4, 6, 8, 10, 12, 14, 16, 18, 20, 22, 24, 26, 28, 30, 32, 34, 36, 38, 40, 42, 44, 46, 48, 50, 52, 54, 56, 58, 60, 62)])
_uv = me_cylinder.uv_layers.new(name='UVMap')
_uv.uv.foreach_set('vector', [1.0, 0.5, 1.0, 1.0, 0.9688, 1.0, 0.9688, 0.5, 0.9688, 0.5, 0.9688, 1.0, 0.9375, 1.0, 0.9375, 0.5, 0.9375, 0.5, 0.9375, 1.0, 0.9062, 1.0, 0.9062, 0.5, 0.9062, 0.5, 0.9062, 1.0, 0.875, 1.0, 0.875, 0.5, 0.875, 0.5, 0.875, 1.0, 0.8438, 1.0, 0.8438, 0.5, 0.8438, 0.5, 0.8438, 1.0, 0.8125, 1.0, 0.8125, 0.5, 0.8125, 0.5, 0.8125, 1.0, 0.7812, 1.0, 0.7812, 0.5, 0.7812, 0.5, 0.7812, 1.0, 0.75, 1.0, 0.75, 0.5, 0.75, 0.5, 0.75, 1.0, 0.7188, 1.0, 0.7188, 0.5, 0.7188, 0.5, 0.7188, 1.0, 0.6875, 1.0, 0.6875, 0.5, 0.6875, 0.5, 0.6875, 1.0, 0.6562, 1.0, 0.6562, 0.5, 0.6562, 0.5, 0.6562, 1.0, 0.625, 1.0, 0.625, 0.5, 0.625, 0.5, 0.625, 1.0, 0.5938, 1.0, 0.5938, 0.5, 0.5938, 0.5, 0.5938, 1.0, 0.5625, 1.0, 0.5625, 0.5, 0.5625, 0.5, 0.5625, 1.0, 0.5312, 1.0, 0.5312, 0.5, 0.5312, 0.5, 0.5312, 1.0, 0.5, 1.0, 0.5, 0.5, 0.5, 0.5, 0.5, 1.0, 0.4688, 1.0, 0.4688, 0.5, 0.4688, 0.5, 0.4688, 1.0, 0.4375, 1.0, 0.4375, 0.5, 0.4375, 0.5, 0.4375, 1.0, 0.4062, 1.0, 0.4062, 0.5, 0.4062, 0.5, 0.4062, 1.0, 0.375, 1.0, 0.375, 0.5, 0.375, 0.5, 0.375, 1.0, 0.3438, 1.0, 0.3438, 0.5, 0.3438, 0.5, 0.3438, 1.0, 0.3125, 1.0, 0.3125, 0.5, 0.3125, 0.5, 0.3125, 1.0, 0.2812, 1.0, 0.2812, 0.5, 0.2812, 0.5, 0.2812, 1.0, 0.25, 1.0, 0.25, 0.5, 0.25, 0.5, 0.25, 1.0, 0.2188, 1.0, 0.2188, 0.5, 0.2188, 0.5, 0.2188, 1.0, 0.1875, 1.0, 0.1875, 0.5, 0.1875, 0.5, 0.1875, 1.0, 0.1562, 1.0, 0.1562, 0.5, 0.1562, 0.5, 0.1562, 1.0, 0.125, 1.0, 0.125, 0.5, 0.125, 0.5, 0.125, 1.0, 0.09375, 1.0, 0.09375, 0.5, 0.09375, 0.5, 0.09375, 1.0, 0.0625, 1.0, 0.0625, 0.5, 0.2968, 0.4854, 0.25, 0.49, 0.2032, 0.4854, 0.1582, 0.4717, 0.1167, 0.4496, 0.08029, 0.4197, 0.05045, 0.3833, 0.02827, 0.3418, 0.01461, 0.2968, 0.01, 0.25, 0.01461, 0.2032, 0.02827, 0.1582, 0.05045, 0.1167, 0.08029, 0.08029, 0.1167, 0.05045, 0.1582, 0.02827, 0.2032, 0.01461, 0.25, 0.01, 0.2968, 0.01461, 0.3418, 0.02827, 0.3833, 0.05045, 0.4197, 0.08029, 0.4496, 0.1167, 0.4717, 0.1582, 0.4854, 0.2032, 0.49, 0.25, 0.4854, 0.2968, 0.4717, 0.3418, 0.4496, 0.3833, 0.4197, 0.4197, 0.3833, 0.4496, 0.3418, 0.4717, 0.0625, 0.5, 0.0625, 1.0, 0.03125, 1.0, 0.03125, 0.5, 0.03125, 0.5, 0.03125, 1.0, 0.0, 1.0, 0.0, 0.5, 0.75, 0.49, 0.7968, 0.4854, 0.8418, 0.4717, 0.8833, 0.4496, 0.9197, 0.4197, 0.9496, 0.3833, 0.9717, 0.3418, 0.9854, 0.2968, 0.99, 0.25, 0.9854, 0.2032, 0.9717, 0.1582, 0.9496, 0.1167, 0.9197, 0.08029, 0.8833, 0.05045, 0.8418, 0.02827, 0.7968, 0.01461, 0.75, 0.01, 0.7032, 0.01461, 0.6582, 0.02827, 0.6167, 0.05045, 0.5803, 0.08029, 0.5504, 0.1167, 0.5283, 0.1582, 0.5146, 0.2032, 0.51, 0.25, 0.5146, 0.2968, 0.5283, 0.3418, 0.5504, 0.3833, 0.5803, 0.4197, 0.6167, 0.4496, 0.6582, 0.4717, 0.7032, 0.4854])
me_cylinder.update()
me_cylinder_001 = bpy.data.meshes.new('Cylinder.001')
me_cylinder_001.from_pydata([(0.0, 1.0, -1.0), (0.0, 1.0, 1.0), (0.1951, 0.9808, -1.0), (0.1951, 0.9808, 1.0), (0.3827, 0.9239, -1.0), (0.3827, 0.9239, 1.0), (0.5556, 0.8315, -1.0), (0.5556, 0.8315, 1.0), (0.7071, 0.7071, -1.0), (0.7071, 0.7071, 1.0), (0.8315, 0.5556, -1.0), (0.8315, 0.5556, 1.0), (0.9239, 0.3827, -1.0), (0.9239, 0.3827, 1.0), (0.9808, 0.1951, -1.0), (0.9808, 0.1951, 1.0), (1.0, 0.0, -1.0), (1.0, 0.0, 1.0), (0.9808, -0.1951, -1.0), (0.9808, -0.1951, 1.0), (0.9239, -0.3827, -1.0), (0.9239, -0.3827, 1.0), (0.8315, -0.5556, -1.0), (0.8315, -0.5556, 1.0), (0.7071, -0.7071, -1.0), (0.7071, -0.7071, 1.0), (0.5556, -0.8315, -1.0), (0.5556, -0.8315, 1.0), (0.3827, -0.9239, -1.0), (0.3827, -0.9239, 1.0), (0.1951, -0.9808, -1.0), (0.1951, -0.9808, 1.0), (0.0, -1.0, -1.0), (0.0, -1.0, 1.0), (-0.1951, -0.9808, -1.0), (-0.1951, -0.9808, 1.0), (-0.3827, -0.9239, -1.0), (-0.3827, -0.9239, 1.0), (-0.5556, -0.8315, -1.0), (-0.5556, -0.8315, 1.0), (-0.7071, -0.7071, -1.0), (-0.7071, -0.7071, 1.0), (-0.8315, -0.5556, -1.0), (-0.8315, -0.5556, 1.0), (-0.9239, -0.3827, -1.0), (-0.9239, -0.3827, 1.0), (-0.9808, -0.1951, -1.0), (-0.9808, -0.1951, 1.0), (-1.0, 0.0, -1.0), (-1.0, 0.0, 1.0), (-0.9808, 0.1951, -1.0), (-0.9808, 0.1951, 1.0), (-0.9239, 0.3827, -1.0), (-0.9239, 0.3827, 1.0), (-0.8315, 0.5556, -1.0), (-0.8315, 0.5556, 1.0), (-0.7071, 0.7071, -1.0), (-0.7071, 0.7071, 1.0), (-0.5556, 0.8315, -1.0), (-0.5556, 0.8315, 1.0), (-0.3827, 0.9239, -1.0), (-0.3827, 0.9239, 1.0), (-0.1951, 0.9808, -1.0), (-0.1951, 0.9808, 1.0)], [], [(0, 1, 3, 2), (2, 3, 5, 4), (4, 5, 7, 6), (6, 7, 9, 8), (8, 9, 11, 10), (10, 11, 13, 12), (12, 13, 15, 14), (14, 15, 17, 16), (16, 17, 19, 18), (18, 19, 21, 20), (20, 21, 23, 22), (22, 23, 25, 24), (24, 25, 27, 26), (26, 27, 29, 28), (28, 29, 31, 30), (30, 31, 33, 32), (32, 33, 35, 34), (34, 35, 37, 36), (36, 37, 39, 38), (38, 39, 41, 40), (40, 41, 43, 42), (42, 43, 45, 44), (44, 45, 47, 46), (46, 47, 49, 48), (48, 49, 51, 50), (50, 51, 53, 52), (52, 53, 55, 54), (54, 55, 57, 56), (56, 57, 59, 58), (58, 59, 61, 60), (3, 1, 63, 61, 59, 57, 55, 53, 51, 49, 47, 45, 43, 41, 39, 37, 35, 33, 31, 29, 27, 25, 23, 21, 19, 17, 15, 13, 11, 9, 7, 5), (60, 61, 63, 62), (62, 63, 1, 0), (0, 2, 4, 6, 8, 10, 12, 14, 16, 18, 20, 22, 24, 26, 28, 30, 32, 34, 36, 38, 40, 42, 44, 46, 48, 50, 52, 54, 56, 58, 60, 62)])
_uv = me_cylinder_001.uv_layers.new(name='UVMap')
_uv.uv.foreach_set('vector', [1.0, 0.5, 1.0, 1.0, 0.9688, 1.0, 0.9688, 0.5, 0.9688, 0.5, 0.9688, 1.0, 0.9375, 1.0, 0.9375, 0.5, 0.9375, 0.5, 0.9375, 1.0, 0.9062, 1.0, 0.9062, 0.5, 0.9062, 0.5, 0.9062, 1.0, 0.875, 1.0, 0.875, 0.5, 0.875, 0.5, 0.875, 1.0, 0.8438, 1.0, 0.8438, 0.5, 0.8438, 0.5, 0.8438, 1.0, 0.8125, 1.0, 0.8125, 0.5, 0.8125, 0.5, 0.8125, 1.0, 0.7812, 1.0, 0.7812, 0.5, 0.7812, 0.5, 0.7812, 1.0, 0.75, 1.0, 0.75, 0.5, 0.75, 0.5, 0.75, 1.0, 0.7188, 1.0, 0.7188, 0.5, 0.7188, 0.5, 0.7188, 1.0, 0.6875, 1.0, 0.6875, 0.5, 0.6875, 0.5, 0.6875, 1.0, 0.6562, 1.0, 0.6562, 0.5, 0.6562, 0.5, 0.6562, 1.0, 0.625, 1.0, 0.625, 0.5, 0.625, 0.5, 0.625, 1.0, 0.5938, 1.0, 0.5938, 0.5, 0.5938, 0.5, 0.5938, 1.0, 0.5625, 1.0, 0.5625, 0.5, 0.5625, 0.5, 0.5625, 1.0, 0.5312, 1.0, 0.5312, 0.5, 0.5312, 0.5, 0.5312, 1.0, 0.5, 1.0, 0.5, 0.5, 0.5, 0.5, 0.5, 1.0, 0.4688, 1.0, 0.4688, 0.5, 0.4688, 0.5, 0.4688, 1.0, 0.4375, 1.0, 0.4375, 0.5, 0.4375, 0.5, 0.4375, 1.0, 0.4062, 1.0, 0.4062, 0.5, 0.4062, 0.5, 0.4062, 1.0, 0.375, 1.0, 0.375, 0.5, 0.375, 0.5, 0.375, 1.0, 0.3438, 1.0, 0.3438, 0.5, 0.3438, 0.5, 0.3438, 1.0, 0.3125, 1.0, 0.3125, 0.5, 0.3125, 0.5, 0.3125, 1.0, 0.2812, 1.0, 0.2812, 0.5, 0.2812, 0.5, 0.2812, 1.0, 0.25, 1.0, 0.25, 0.5, 0.25, 0.5, 0.25, 1.0, 0.2188, 1.0, 0.2188, 0.5, 0.2188, 0.5, 0.2188, 1.0, 0.1875, 1.0, 0.1875, 0.5, 0.1875, 0.5, 0.1875, 1.0, 0.1562, 1.0, 0.1562, 0.5, 0.1562, 0.5, 0.1562, 1.0, 0.125, 1.0, 0.125, 0.5, 0.125, 0.5, 0.125, 1.0, 0.09375, 1.0, 0.09375, 0.5, 0.09375, 0.5, 0.09375, 1.0, 0.0625, 1.0, 0.0625, 0.5, 0.2968, 0.4854, 0.25, 0.49, 0.2032, 0.4854, 0.1582, 0.4717, 0.1167, 0.4496, 0.08029, 0.4197, 0.05045, 0.3833, 0.02827, 0.3418, 0.01461, 0.2968, 0.01, 0.25, 0.01461, 0.2032, 0.02827, 0.1582, 0.05045, 0.1167, 0.08029, 0.08029, 0.1167, 0.05045, 0.1582, 0.02827, 0.2032, 0.01461, 0.25, 0.01, 0.2968, 0.01461, 0.3418, 0.02827, 0.3833, 0.05045, 0.4197, 0.08029, 0.4496, 0.1167, 0.4717, 0.1582, 0.4854, 0.2032, 0.49, 0.25, 0.4854, 0.2968, 0.4717, 0.3418, 0.4496, 0.3833, 0.4197, 0.4197, 0.3833, 0.4496, 0.3418, 0.4717, 0.0625, 0.5, 0.0625, 1.0, 0.03125, 1.0, 0.03125, 0.5, 0.03125, 0.5, 0.03125, 1.0, 0.0, 1.0, 0.0, 0.5, 0.75, 0.49, 0.7968, 0.4854, 0.8418, 0.4717, 0.8833, 0.4496, 0.9197, 0.4197, 0.9496, 0.3833, 0.9717, 0.3418, 0.9854, 0.2968, 0.99, 0.25, 0.9854, 0.2032, 0.9717, 0.1582, 0.9496, 0.1167, 0.9197, 0.08029, 0.8833, 0.05045, 0.8418, 0.02827, 0.7968, 0.01461, 0.75, 0.01, 0.7032, 0.01461, 0.6582, 0.02827, 0.6167, 0.05045, 0.5803, 0.08029, 0.5504, 0.1167, 0.5283, 0.1582, 0.5146, 0.2032, 0.51, 0.25, 0.5146, 0.2968, 0.5283, 0.3418, 0.5504, 0.3833, 0.5803, 0.4197, 0.6167, 0.4496, 0.6582, 0.4717, 0.7032, 0.4854])
me_cylinder_001.update()
me_cylinder_002 = bpy.data.meshes.new('Cylinder.002')
me_cylinder_002.from_pydata([(0.0, 1.0, -1.0), (0.0, 1.0, 1.0), (0.1951, 0.9808, -1.0), (0.1951, 0.9808, 1.0), (0.3827, 0.9239, -1.0), (0.3827, 0.9239, 1.0), (0.5556, 0.8315, -1.0), (0.5556, 0.8315, 1.0), (0.7071, 0.7071, -1.0), (0.7071, 0.7071, 1.0), (0.8315, 0.5556, -1.0), (0.8315, 0.5556, 1.0), (0.9239, 0.3827, -1.0), (0.9239, 0.3827, 1.0), (0.9808, 0.1951, -1.0), (0.9808, 0.1951, 1.0), (1.0, 0.0, -1.0), (1.0, 0.0, 1.0), (0.9808, -0.1951, -1.0), (0.9808, -0.1951, 1.0), (0.9239, -0.3827, -1.0), (0.9239, -0.3827, 1.0), (0.8315, -0.5556, -1.0), (0.8315, -0.5556, 1.0), (0.7071, -0.7071, -1.0), (0.7071, -0.7071, 1.0), (0.5556, -0.8315, -1.0), (0.5556, -0.8315, 1.0), (0.3827, -0.9239, -1.0), (0.3827, -0.9239, 1.0), (0.1951, -0.9808, -1.0), (0.1951, -0.9808, 1.0), (0.0, -1.0, -1.0), (0.0, -1.0, 1.0), (-0.1951, -0.9808, -1.0), (-0.1951, -0.9808, 1.0), (-0.3827, -0.9239, -1.0), (-0.3827, -0.9239, 1.0), (-0.5556, -0.8315, -1.0), (-0.5556, -0.8315, 1.0), (-0.7071, -0.7071, -1.0), (-0.7071, -0.7071, 1.0), (-0.8315, -0.5556, -1.0), (-0.8315, -0.5556, 1.0), (-0.9239, -0.3827, -1.0), (-0.9239, -0.3827, 1.0), (-0.9808, -0.1951, -1.0), (-0.9808, -0.1951, 1.0), (-1.0, 0.0, -1.0), (-1.0, 0.0, 1.0), (-0.9808, 0.1951, -1.0), (-0.9808, 0.1951, 1.0), (-0.9239, 0.3827, -1.0), (-0.9239, 0.3827, 1.0), (-0.8315, 0.5556, -1.0), (-0.8315, 0.5556, 1.0), (-0.7071, 0.7071, -1.0), (-0.7071, 0.7071, 1.0), (-0.5556, 0.8315, -1.0), (-0.5556, 0.8315, 1.0), (-0.3827, 0.9239, -1.0), (-0.3827, 0.9239, 1.0), (-0.1951, 0.9808, -1.0), (-0.1951, 0.9808, 1.0)], [], [(0, 1, 3, 2), (2, 3, 5, 4), (4, 5, 7, 6), (6, 7, 9, 8), (8, 9, 11, 10), (10, 11, 13, 12), (12, 13, 15, 14), (14, 15, 17, 16), (16, 17, 19, 18), (18, 19, 21, 20), (20, 21, 23, 22), (22, 23, 25, 24), (24, 25, 27, 26), (26, 27, 29, 28), (28, 29, 31, 30), (30, 31, 33, 32), (32, 33, 35, 34), (34, 35, 37, 36), (36, 37, 39, 38), (38, 39, 41, 40), (40, 41, 43, 42), (42, 43, 45, 44), (44, 45, 47, 46), (46, 47, 49, 48), (48, 49, 51, 50), (50, 51, 53, 52), (52, 53, 55, 54), (54, 55, 57, 56), (56, 57, 59, 58), (58, 59, 61, 60), (3, 1, 63, 61, 59, 57, 55, 53, 51, 49, 47, 45, 43, 41, 39, 37, 35, 33, 31, 29, 27, 25, 23, 21, 19, 17, 15, 13, 11, 9, 7, 5), (60, 61, 63, 62), (62, 63, 1, 0), (0, 2, 4, 6, 8, 10, 12, 14, 16, 18, 20, 22, 24, 26, 28, 30, 32, 34, 36, 38, 40, 42, 44, 46, 48, 50, 52, 54, 56, 58, 60, 62)])
_uv = me_cylinder_002.uv_layers.new(name='UVMap')
_uv.uv.foreach_set('vector', [1.0, 0.5, 1.0, 1.0, 0.9688, 1.0, 0.9688, 0.5, 0.9688, 0.5, 0.9688, 1.0, 0.9375, 1.0, 0.9375, 0.5, 0.9375, 0.5, 0.9375, 1.0, 0.9062, 1.0, 0.9062, 0.5, 0.9062, 0.5, 0.9062, 1.0, 0.875, 1.0, 0.875, 0.5, 0.875, 0.5, 0.875, 1.0, 0.8438, 1.0, 0.8438, 0.5, 0.8438, 0.5, 0.8438, 1.0, 0.8125, 1.0, 0.8125, 0.5, 0.8125, 0.5, 0.8125, 1.0, 0.7812, 1.0, 0.7812, 0.5, 0.7812, 0.5, 0.7812, 1.0, 0.75, 1.0, 0.75, 0.5, 0.75, 0.5, 0.75, 1.0, 0.7188, 1.0, 0.7188, 0.5, 0.7188, 0.5, 0.7188, 1.0, 0.6875, 1.0, 0.6875, 0.5, 0.6875, 0.5, 0.6875, 1.0, 0.6562, 1.0, 0.6562, 0.5, 0.6562, 0.5, 0.6562, 1.0, 0.625, 1.0, 0.625, 0.5, 0.625, 0.5, 0.625, 1.0, 0.5938, 1.0, 0.5938, 0.5, 0.5938, 0.5, 0.5938, 1.0, 0.5625, 1.0, 0.5625, 0.5, 0.5625, 0.5, 0.5625, 1.0, 0.5312, 1.0, 0.5312, 0.5, 0.5312, 0.5, 0.5312, 1.0, 0.5, 1.0, 0.5, 0.5, 0.5, 0.5, 0.5, 1.0, 0.4688, 1.0, 0.4688, 0.5, 0.4688, 0.5, 0.4688, 1.0, 0.4375, 1.0, 0.4375, 0.5, 0.4375, 0.5, 0.4375, 1.0, 0.4062, 1.0, 0.4062, 0.5, 0.4062, 0.5, 0.4062, 1.0, 0.375, 1.0, 0.375, 0.5, 0.375, 0.5, 0.375, 1.0, 0.3438, 1.0, 0.3438, 0.5, 0.3438, 0.5, 0.3438, 1.0, 0.3125, 1.0, 0.3125, 0.5, 0.3125, 0.5, 0.3125, 1.0, 0.2812, 1.0, 0.2812, 0.5, 0.2812, 0.5, 0.2812, 1.0, 0.25, 1.0, 0.25, 0.5, 0.25, 0.5, 0.25, 1.0, 0.2188, 1.0, 0.2188, 0.5, 0.2188, 0.5, 0.2188, 1.0, 0.1875, 1.0, 0.1875, 0.5, 0.1875, 0.5, 0.1875, 1.0, 0.1562, 1.0, 0.1562, 0.5, 0.1562, 0.5, 0.1562, 1.0, 0.125, 1.0, 0.125, 0.5, 0.125, 0.5, 0.125, 1.0, 0.09375, 1.0, 0.09375, 0.5, 0.09375, 0.5, 0.09375, 1.0, 0.0625, 1.0, 0.0625, 0.5, 0.2968, 0.4854, 0.25, 0.49, 0.2032, 0.4854, 0.1582, 0.4717, 0.1167, 0.4496, 0.08029, 0.4197, 0.05045, 0.3833, 0.02827, 0.3418, 0.01461, 0.2968, 0.01, 0.25, 0.01461, 0.2032, 0.02827, 0.1582, 0.05045, 0.1167, 0.08029, 0.08029, 0.1167, 0.05045, 0.1582, 0.02827, 0.2032, 0.01461, 0.25, 0.01, 0.2968, 0.01461, 0.3418, 0.02827, 0.3833, 0.05045, 0.4197, 0.08029, 0.4496, 0.1167, 0.4717, 0.1582, 0.4854, 0.2032, 0.49, 0.25, 0.4854, 0.2968, 0.4717, 0.3418, 0.4496, 0.3833, 0.4197, 0.4197, 0.3833, 0.4496, 0.3418, 0.4717, 0.0625, 0.5, 0.0625, 1.0, 0.03125, 1.0, 0.03125, 0.5, 0.03125, 0.5, 0.03125, 1.0, 0.0, 1.0, 0.0, 0.5, 0.75, 0.49, 0.7968, 0.4854, 0.8418, 0.4717, 0.8833, 0.4496, 0.9197, 0.4197, 0.9496, 0.3833, 0.9717, 0.3418, 0.9854, 0.2968, 0.99, 0.25, 0.9854, 0.2032, 0.9717, 0.1582, 0.9496, 0.1167, 0.9197, 0.08029, 0.8833, 0.05045, 0.8418, 0.02827, 0.7968, 0.01461, 0.75, 0.01, 0.7032, 0.01461, 0.6582, 0.02827, 0.6167, 0.05045, 0.5803, 0.08029, 0.5504, 0.1167, 0.5283, 0.1582, 0.5146, 0.2032, 0.51, 0.25, 0.5146, 0.2968, 0.5283, 0.3418, 0.5504, 0.3833, 0.5803, 0.4197, 0.6167, 0.4496, 0.6582, 0.4717, 0.7032, 0.4854])
me_cylinder_002.update()

# ---- objects
ob_cube = bpy.data.objects.new('Cube', me_cube)
ob_cylinder = bpy.data.objects.new('Cylinder', me_cylinder)
ob_cylinder_001 = bpy.data.objects.new('Cylinder.001', me_cylinder_001)
ob_cylinder_002 = bpy.data.objects.new('Cylinder.002', me_cylinder_002)

# ---- transforms, parenting, visibility, modifiers, constraints
ob_cube.location = (0.0, 0.0, 0.0)
ob_cube.lock_rotations_4d = False
ob_cube.empty_display_type = 'ARROWS'
ob_cube.lineart.crease_threshold = 0.0
ob_cylinder.location = (48.6, 0.0, 43.42)
ob_cylinder.scale = (8.45, 8.45, 15.25)
ob_cylinder_001.location = (5.9, 0.0, -3.179)
ob_cylinder_001.scale = (4.9, 4.9, 36.0)
ob_cylinder_002.location = (-42.7, 0.0, -3.179)
ob_cylinder_002.scale = (4.9, 4.9, 36.0)

# ---- collection membership
col_collection.objects.link(ob_cube)
col_collection.objects.link(ob_cylinder)
col_collection.objects.link(ob_cylinder_001)
col_collection.objects.link(ob_cylinder_002)

# ---- scene / render settings (as saved in the file)
scene.frame_start = 1; scene.frame_end = 250; scene.frame_set(1)
scene.render.engine = 'BLENDER_EEVEE_NEXT'
scene.render.bake_bias = 0.0
scene.render.bake_samples = 0
scene.cycles.sampling_pattern = 'TABULATED_SOBOL'
scene.eevee.use_volume_custom_range = False
scene.unit_settings.scale_length = 0.001
bpy.context.view_layer.update()

# ---- added for rendering (the .blend has no active camera and no usable light): camera, sun
cam_auto = bpy.data.cameras.new('AutoCamera')
cam_auto.lens = 50.0
cam_auto.sensor_width = 36.0
cam_auto.clip_end = 3261.03
ob_auto_camera = bpy.data.objects.new('AutoCamera', cam_auto)
scene.collection.objects.link(ob_auto_camera)
ob_auto_camera.location = (185.815, -244.477, 148.736)
ob_auto_camera.rotation_euler = (1.09748, -7.21219e-08, 0.694738)
scene.camera = ob_auto_camera
light_auto_sun = bpy.data.lights.new('AutoSun', 'SUN')
light_auto_sun.energy = 3.0
light_auto_sun.angle = 0.0523599
ob_auto_sun = bpy.data.objects.new('AutoSun', light_auto_sun)
scene.collection.objects.link(ob_auto_sun)
ob_auto_sun.rotation_euler = (0.872665, 0.174533, 0.523599)
bpy.context.view_layer.update()
